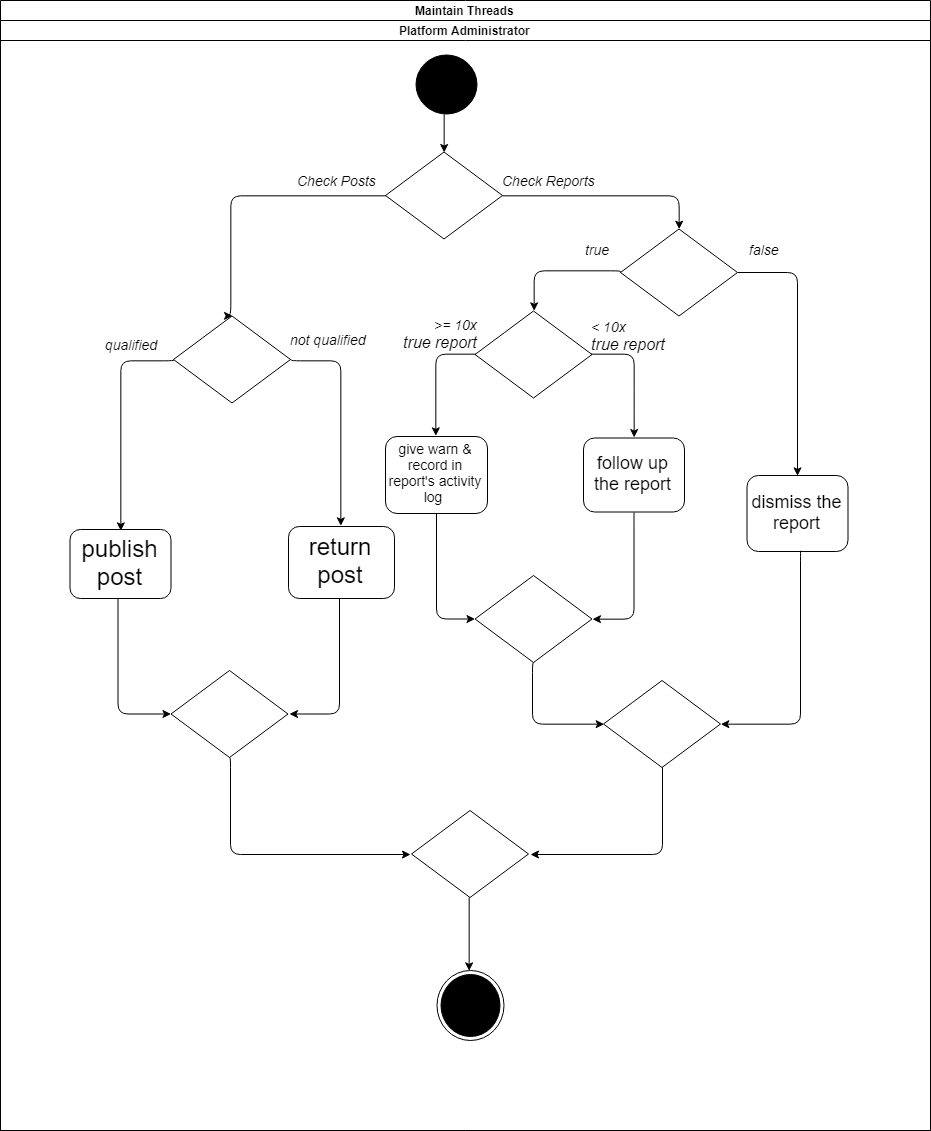

The diagram above was exported from draw.io. Its source (the exported page's mxGraphModel, read from the mxfile embedded in the PNG):
<mxGraphModel dx="2083" dy="888" grid="1" gridSize="10" guides="1" tooltips="1" connect="1" arrows="1" fold="1" page="1" pageScale="1" pageWidth="827" pageHeight="1169" background="#FFFFFF" math="0" shadow="0">
  <root>
    <mxCell id="0" />
    <mxCell id="1" parent="0" />
    <mxCell id="7Z6_hMXJoxUWQNPUOiJT-2" value="Maintain Threads" style="swimlane;html=1;childLayout=stackLayout;resizeParent=1;resizeParentMax=0;startSize=20;" parent="1" vertex="1">
      <mxGeometry x="80" y="40" width="930" height="1130" as="geometry">
        <mxRectangle x="240" y="40" width="60" height="20" as="alternateBounds" />
      </mxGeometry>
    </mxCell>
    <mxCell id="7Z6_hMXJoxUWQNPUOiJT-5" value="Platform Administrator" style="swimlane;html=1;startSize=20;" parent="7Z6_hMXJoxUWQNPUOiJT-2" vertex="1">
      <mxGeometry y="20" width="930" height="1110" as="geometry" />
    </mxCell>
    <mxCell id="7Z6_hMXJoxUWQNPUOiJT-6" value="" style="ellipse;html=1;shape=startState;fillColor=#000000;strokeColor=#000000;" parent="7Z6_hMXJoxUWQNPUOiJT-5" vertex="1">
      <mxGeometry x="411" y="30" width="69" height="67" as="geometry" />
    </mxCell>
    <mxCell id="7Z6_hMXJoxUWQNPUOiJT-15" value="" style="endArrow=classic;html=1;strokeColor=#000000;edgeStyle=orthogonalEdgeStyle;exitX=1;exitY=0.5;exitDx=0;exitDy=0;" parent="7Z6_hMXJoxUWQNPUOiJT-5" source="t2byMChXmi7zpVmdhQcY-17" edge="1">
      <mxGeometry width="50" height="50" relative="1" as="geometry">
        <mxPoint x="557" y="163" as="sourcePoint" />
        <mxPoint x="678.5" y="208" as="targetPoint" />
        <Array as="points">
          <mxPoint x="679" y="175" />
        </Array>
      </mxGeometry>
    </mxCell>
    <mxCell id="7Z6_hMXJoxUWQNPUOiJT-23" value="&lt;i&gt;&lt;font style=&quot;font-size: 14px&quot;&gt;Check Posts&lt;/font&gt;&lt;/i&gt;" style="text;html=1;resizable=0;points=[];autosize=1;align=left;verticalAlign=top;spacingTop=-4;" parent="7Z6_hMXJoxUWQNPUOiJT-5" vertex="1">
      <mxGeometry x="295" y="150" width="90" height="20" as="geometry" />
    </mxCell>
    <mxCell id="7Z6_hMXJoxUWQNPUOiJT-24" value="&lt;i&gt;&lt;font style=&quot;font-size: 14px&quot;&gt;Check Reports&lt;/font&gt;&lt;/i&gt;" style="text;html=1;resizable=0;points=[];autosize=1;align=left;verticalAlign=top;spacingTop=-4;" parent="7Z6_hMXJoxUWQNPUOiJT-5" vertex="1">
      <mxGeometry x="500" y="150" width="110" height="20" as="geometry" />
    </mxCell>
    <mxCell id="7Z6_hMXJoxUWQNPUOiJT-28" value="" style="edgeStyle=segmentEdgeStyle;endArrow=classic;html=1;strokeColor=#000000;entryX=0.497;entryY=0.014;entryDx=0;entryDy=0;entryPerimeter=0;exitX=0;exitY=0.5;exitDx=0;exitDy=0;" parent="7Z6_hMXJoxUWQNPUOiJT-5" target="7Z6_hMXJoxUWQNPUOiJT-32" edge="1" source="t2byMChXmi7zpVmdhQcY-12">
      <mxGeometry width="50" height="50" relative="1" as="geometry">
        <mxPoint x="153" y="228.5" as="sourcePoint" />
        <mxPoint x="120" y="500" as="targetPoint" />
        <Array as="points">
          <mxPoint x="173" y="340" />
          <mxPoint x="120" y="340" />
        </Array>
      </mxGeometry>
    </mxCell>
    <mxCell id="7Z6_hMXJoxUWQNPUOiJT-29" value="" style="edgeStyle=segmentEdgeStyle;endArrow=classic;html=1;strokeColor=#000000;exitX=0;exitY=0.5;exitDx=0;exitDy=0;" parent="7Z6_hMXJoxUWQNPUOiJT-5" edge="1" source="t2byMChXmi7zpVmdhQcY-9">
      <mxGeometry width="50" height="50" relative="1" as="geometry">
        <mxPoint x="583" y="236" as="sourcePoint" />
        <mxPoint x="533" y="291" as="targetPoint" />
        <Array as="points">
          <mxPoint x="533" y="251" />
        </Array>
      </mxGeometry>
    </mxCell>
    <mxCell id="7Z6_hMXJoxUWQNPUOiJT-30" value="" style="endArrow=classic;html=1;strokeColor=#000000;edgeStyle=orthogonalEdgeStyle;entryX=0.5;entryY=0;entryDx=0;entryDy=0;exitX=1;exitY=0.5;exitDx=0;exitDy=0;" parent="7Z6_hMXJoxUWQNPUOiJT-5" target="7Z6_hMXJoxUWQNPUOiJT-33" edge="1" source="t2byMChXmi7zpVmdhQcY-12">
      <mxGeometry width="50" height="50" relative="1" as="geometry">
        <mxPoint x="233" y="228.5" as="sourcePoint" />
        <mxPoint x="283" y="283.5" as="targetPoint" />
        <Array as="points">
          <mxPoint x="290" y="340" />
          <mxPoint x="341" y="340" />
        </Array>
      </mxGeometry>
    </mxCell>
    <mxCell id="7Z6_hMXJoxUWQNPUOiJT-31" value="" style="endArrow=classic;html=1;strokeColor=#000000;edgeStyle=orthogonalEdgeStyle;entryX=0.5;entryY=0;entryDx=0;entryDy=0;exitX=1;exitY=0.5;exitDx=0;exitDy=0;" parent="7Z6_hMXJoxUWQNPUOiJT-5" edge="1" target="7Z6_hMXJoxUWQNPUOiJT-54" source="t2byMChXmi7zpVmdhQcY-9">
      <mxGeometry width="50" height="50" relative="1" as="geometry">
        <mxPoint x="760" y="250" as="sourcePoint" />
        <mxPoint x="799.5" y="440" as="targetPoint" />
        <Array as="points">
          <mxPoint x="797" y="252" />
        </Array>
      </mxGeometry>
    </mxCell>
    <mxCell id="7Z6_hMXJoxUWQNPUOiJT-32" value="&lt;font style=&quot;font-size: 24px&quot;&gt;publish post&lt;/font&gt;" style="rounded=1;whiteSpace=wrap;html=1;fillColor=#FFFFFF;" parent="7Z6_hMXJoxUWQNPUOiJT-5" vertex="1">
      <mxGeometry x="69.5" y="509" width="101" height="69" as="geometry" />
    </mxCell>
    <mxCell id="7Z6_hMXJoxUWQNPUOiJT-33" value="&lt;font style=&quot;font-size: 24px&quot;&gt;return post&lt;/font&gt;" style="rounded=1;whiteSpace=wrap;html=1;fillColor=#FFFFFF;" parent="7Z6_hMXJoxUWQNPUOiJT-5" vertex="1">
      <mxGeometry x="288" y="506" width="106" height="72" as="geometry" />
    </mxCell>
    <mxCell id="7Z6_hMXJoxUWQNPUOiJT-36" value="&lt;i&gt;&lt;font style=&quot;font-size: 14px&quot;&gt;qualified&lt;/font&gt;&lt;/i&gt;" style="text;html=1;resizable=0;points=[];autosize=1;align=left;verticalAlign=top;spacingTop=-4;" parent="7Z6_hMXJoxUWQNPUOiJT-5" vertex="1">
      <mxGeometry x="103" y="314" width="70" height="20" as="geometry" />
    </mxCell>
    <mxCell id="7Z6_hMXJoxUWQNPUOiJT-37" value="&lt;i&gt;&lt;font style=&quot;font-size: 14px&quot;&gt;not qualified&lt;/font&gt;&lt;/i&gt;" style="text;html=1;resizable=0;points=[];autosize=1;align=left;verticalAlign=top;spacingTop=-4;" parent="7Z6_hMXJoxUWQNPUOiJT-5" vertex="1">
      <mxGeometry x="287.5" y="309" width="90" height="20" as="geometry" />
    </mxCell>
    <mxCell id="7Z6_hMXJoxUWQNPUOiJT-38" value="&lt;i&gt;&lt;font style=&quot;font-size: 14px&quot;&gt;true&lt;/font&gt;&lt;/i&gt;" style="text;html=1;resizable=0;points=[];autosize=1;align=left;verticalAlign=top;spacingTop=-4;" parent="7Z6_hMXJoxUWQNPUOiJT-5" vertex="1">
      <mxGeometry x="583" y="218.5" width="40" height="20" as="geometry" />
    </mxCell>
    <mxCell id="7Z6_hMXJoxUWQNPUOiJT-39" value="&lt;i&gt;&lt;font style=&quot;font-size: 14px&quot;&gt;false&lt;/font&gt;&lt;/i&gt;" style="text;html=1;resizable=0;points=[];autosize=1;align=left;verticalAlign=top;spacingTop=-4;" parent="7Z6_hMXJoxUWQNPUOiJT-5" vertex="1">
      <mxGeometry x="747" y="218.5" width="50" height="20" as="geometry" />
    </mxCell>
    <mxCell id="7Z6_hMXJoxUWQNPUOiJT-40" value="" style="endArrow=classic;html=1;entryX=0.5;entryY=0;entryDx=0;entryDy=0;exitX=0.47;exitY=0.948;exitDx=0;exitDy=0;exitPerimeter=0;" parent="7Z6_hMXJoxUWQNPUOiJT-5" source="7Z6_hMXJoxUWQNPUOiJT-6" edge="1" target="t2byMChXmi7zpVmdhQcY-17">
      <mxGeometry width="50" height="50" relative="1" as="geometry">
        <mxPoint x="440" y="100" as="sourcePoint" />
        <mxPoint x="360" y="131.5" as="targetPoint" />
      </mxGeometry>
    </mxCell>
    <mxCell id="7Z6_hMXJoxUWQNPUOiJT-49" value="&lt;div style=&quot;text-align: right&quot;&gt;&lt;i&gt;&lt;font style=&quot;font-size: 14px&quot;&gt;&amp;gt;= 10x&lt;/font&gt;&lt;/i&gt;&lt;/div&gt;&lt;div style=&quot;text-align: right&quot;&gt;&lt;i&gt;&lt;font size=&quot;3&quot;&gt;true report&lt;/font&gt;&lt;/i&gt;&lt;/div&gt;" style="text;html=1;resizable=0;points=[];autosize=1;align=left;verticalAlign=top;spacingTop=-4;" parent="7Z6_hMXJoxUWQNPUOiJT-5" vertex="1">
      <mxGeometry x="400.5" y="294" width="90" height="30" as="geometry" />
    </mxCell>
    <mxCell id="7Z6_hMXJoxUWQNPUOiJT-50" value="&lt;div style=&quot;text-align: left&quot;&gt;&lt;i&gt;&lt;font style=&quot;font-size: 14px&quot;&gt;&amp;lt; 10x&lt;/font&gt;&lt;/i&gt;&lt;/div&gt;&lt;div style=&quot;text-align: left&quot;&gt;&lt;i&gt;&lt;font size=&quot;3&quot;&gt;true report&lt;/font&gt;&lt;/i&gt;&lt;/div&gt;" style="text;html=1;resizable=0;points=[];autosize=1;align=left;verticalAlign=top;spacingTop=-4;" parent="7Z6_hMXJoxUWQNPUOiJT-5" vertex="1">
      <mxGeometry x="588.5" y="295.5" width="90" height="30" as="geometry" />
    </mxCell>
    <mxCell id="7Z6_hMXJoxUWQNPUOiJT-51" value="&lt;font style=&quot;font-size: 18px&quot;&gt;follow up the report&lt;/font&gt;" style="rounded=1;whiteSpace=wrap;html=1;fillColor=#FFFFFF;" parent="7Z6_hMXJoxUWQNPUOiJT-5" vertex="1">
      <mxGeometry x="583" y="417.5" width="101" height="74" as="geometry" />
    </mxCell>
    <mxCell id="7Z6_hMXJoxUWQNPUOiJT-52" value="&lt;font style=&quot;font-size: 14px&quot;&gt;give warn &amp;amp; record in report's activity log&amp;nbsp;&lt;/font&gt;" style="rounded=1;whiteSpace=wrap;html=1;fillColor=#FFFFFF;" parent="7Z6_hMXJoxUWQNPUOiJT-5" vertex="1">
      <mxGeometry x="385" y="416" width="102" height="77" as="geometry" />
    </mxCell>
    <mxCell id="7Z6_hMXJoxUWQNPUOiJT-54" value="&lt;font style=&quot;font-size: 18px&quot;&gt;dismiss the report&lt;/font&gt;" style="rounded=1;whiteSpace=wrap;html=1;fillColor=#FFFFFF;" parent="7Z6_hMXJoxUWQNPUOiJT-5" vertex="1">
      <mxGeometry x="746.5" y="455" width="101" height="76" as="geometry" />
    </mxCell>
    <mxCell id="7Z6_hMXJoxUWQNPUOiJT-56" value="" style="endArrow=classic;html=1;strokeColor=#000000;edgeStyle=elbowEdgeStyle;" parent="7Z6_hMXJoxUWQNPUOiJT-5" target="t2byMChXmi7zpVmdhQcY-5" edge="1" source="7Z6_hMXJoxUWQNPUOiJT-52">
      <mxGeometry width="50" height="50" relative="1" as="geometry">
        <mxPoint x="430" y="460" as="sourcePoint" />
        <mxPoint x="473" y="600" as="targetPoint" />
        <Array as="points">
          <mxPoint x="436" y="530" />
          <mxPoint x="436" y="530" />
          <mxPoint x="430" y="500" />
        </Array>
      </mxGeometry>
    </mxCell>
    <mxCell id="7Z6_hMXJoxUWQNPUOiJT-58" value="" style="endArrow=classic;html=1;strokeColor=#000000;edgeStyle=elbowEdgeStyle;entryX=1;entryY=0.5;entryDx=0;entryDy=0;exitX=0.5;exitY=1;exitDx=0;exitDy=0;" parent="7Z6_hMXJoxUWQNPUOiJT-5" target="t2byMChXmi7zpVmdhQcY-5" edge="1" source="7Z6_hMXJoxUWQNPUOiJT-51">
      <mxGeometry width="50" height="50" relative="1" as="geometry">
        <mxPoint x="634" y="480" as="sourcePoint" />
        <mxPoint x="596.5" y="495.5" as="targetPoint" />
        <Array as="points">
          <mxPoint x="633.5" y="490" />
        </Array>
      </mxGeometry>
    </mxCell>
    <mxCell id="7Z6_hMXJoxUWQNPUOiJT-59" value="" style="endArrow=classic;html=1;strokeColor=#000000;edgeStyle=elbowEdgeStyle;exitX=0.5;exitY=1;exitDx=0;exitDy=0;entryX=0;entryY=0.5;entryDx=0;entryDy=0;" parent="7Z6_hMXJoxUWQNPUOiJT-5" source="t2byMChXmi7zpVmdhQcY-5" edge="1" target="7Z6_hMXJoxUWQNPUOiJT-62">
      <mxGeometry width="50" height="50" relative="1" as="geometry">
        <mxPoint x="530" y="610" as="sourcePoint" />
        <mxPoint x="603" y="683.5" as="targetPoint" />
        <Array as="points">
          <mxPoint x="532" y="640" />
        </Array>
      </mxGeometry>
    </mxCell>
    <mxCell id="7Z6_hMXJoxUWQNPUOiJT-62" value="" style="rhombus;whiteSpace=wrap;html=1;rounded=1;fillColor=#FFFFFF;arcSize=0;" parent="7Z6_hMXJoxUWQNPUOiJT-5" vertex="1">
      <mxGeometry x="603" y="660" width="117" height="87" as="geometry" />
    </mxCell>
    <mxCell id="7Z6_hMXJoxUWQNPUOiJT-63" value="" style="endArrow=classic;html=1;strokeColor=#000000;edgeStyle=elbowEdgeStyle;entryX=1;entryY=0.5;entryDx=0;entryDy=0;exitX=0.532;exitY=0.992;exitDx=0;exitDy=0;exitPerimeter=0;" parent="7Z6_hMXJoxUWQNPUOiJT-5" source="7Z6_hMXJoxUWQNPUOiJT-54" target="7Z6_hMXJoxUWQNPUOiJT-62" edge="1">
      <mxGeometry width="50" height="50" relative="1" as="geometry">
        <mxPoint x="810" y="470" as="sourcePoint" />
        <mxPoint x="594.5" y="438.5" as="targetPoint" />
        <Array as="points">
          <mxPoint x="800" y="530" />
        </Array>
      </mxGeometry>
    </mxCell>
    <mxCell id="7Z6_hMXJoxUWQNPUOiJT-67" value="" style="endArrow=classic;html=1;strokeColor=#000000;edgeStyle=elbowEdgeStyle;entryX=1;entryY=0.5;entryDx=0;entryDy=0;exitX=0.5;exitY=1;exitDx=0;exitDy=0;" parent="7Z6_hMXJoxUWQNPUOiJT-5" edge="1">
      <mxGeometry width="50" height="50" relative="1" as="geometry">
        <mxPoint x="339" y="578" as="sourcePoint" />
        <mxPoint x="289" y="693.5" as="targetPoint" />
        <Array as="points">
          <mxPoint x="339" y="678" />
        </Array>
      </mxGeometry>
    </mxCell>
    <mxCell id="7Z6_hMXJoxUWQNPUOiJT-68" value="" style="endArrow=classic;html=1;strokeColor=#000000;edgeStyle=elbowEdgeStyle;entryX=0;entryY=0.5;entryDx=0;entryDy=0;" parent="7Z6_hMXJoxUWQNPUOiJT-5" edge="1">
      <mxGeometry width="50" height="50" relative="1" as="geometry">
        <mxPoint x="117.5" y="578" as="sourcePoint" />
        <mxPoint x="170.5" y="693.5" as="targetPoint" />
        <Array as="points">
          <mxPoint x="117.5" y="618" />
        </Array>
      </mxGeometry>
    </mxCell>
    <mxCell id="7Z6_hMXJoxUWQNPUOiJT-70" value="" style="endArrow=classic;html=1;strokeColor=#000000;edgeStyle=elbowEdgeStyle;exitX=0.5;exitY=1;exitDx=0;exitDy=0;" parent="7Z6_hMXJoxUWQNPUOiJT-5" edge="1" source="7Z6_hMXJoxUWQNPUOiJT-62">
      <mxGeometry width="50" height="50" relative="1" as="geometry">
        <mxPoint x="661" y="730" as="sourcePoint" />
        <mxPoint x="530" y="834" as="targetPoint" />
        <Array as="points">
          <mxPoint x="662" y="780" />
        </Array>
      </mxGeometry>
    </mxCell>
    <mxCell id="7Z6_hMXJoxUWQNPUOiJT-71" value="" style="endArrow=classic;html=1;strokeColor=#000000;edgeStyle=elbowEdgeStyle;exitX=0.5;exitY=1;exitDx=0;exitDy=0;" parent="7Z6_hMXJoxUWQNPUOiJT-5" source="t2byMChXmi7zpVmdhQcY-2" edge="1">
      <mxGeometry width="50" height="50" relative="1" as="geometry">
        <mxPoint x="268" y="770" as="sourcePoint" />
        <mxPoint x="410" y="834" as="targetPoint" />
        <Array as="points">
          <mxPoint x="230" y="800" />
        </Array>
      </mxGeometry>
    </mxCell>
    <mxCell id="7Z6_hMXJoxUWQNPUOiJT-75" value="" style="ellipse;html=1;shape=endState;fillColor=#000000;strokeColor=#000000;" parent="7Z6_hMXJoxUWQNPUOiJT-5" vertex="1">
      <mxGeometry x="436" y="950" width="67" height="70" as="geometry" />
    </mxCell>
    <mxCell id="7Z6_hMXJoxUWQNPUOiJT-76" value="" style="endArrow=classic;html=1;exitX=0.5;exitY=1;exitDx=0;exitDy=0;entryX=0.5;entryY=0;entryDx=0;entryDy=0;" parent="7Z6_hMXJoxUWQNPUOiJT-5" target="7Z6_hMXJoxUWQNPUOiJT-75" edge="1" source="t2byMChXmi7zpVmdhQcY-1">
      <mxGeometry width="50" height="50" relative="1" as="geometry">
        <mxPoint x="479" y="870" as="sourcePoint" />
        <mxPoint x="466" y="960" as="targetPoint" />
      </mxGeometry>
    </mxCell>
    <mxCell id="t2byMChXmi7zpVmdhQcY-1" value="" style="rhombus;whiteSpace=wrap;html=1;rounded=1;fillColor=#FFFFFF;arcSize=0;" vertex="1" parent="7Z6_hMXJoxUWQNPUOiJT-5">
      <mxGeometry x="411" y="790" width="117" height="87" as="geometry" />
    </mxCell>
    <mxCell id="t2byMChXmi7zpVmdhQcY-2" value="" style="rhombus;whiteSpace=wrap;html=1;rounded=1;fillColor=#FFFFFF;arcSize=0;" vertex="1" parent="7Z6_hMXJoxUWQNPUOiJT-5">
      <mxGeometry x="170.5" y="650" width="117" height="87" as="geometry" />
    </mxCell>
    <mxCell id="t2byMChXmi7zpVmdhQcY-5" value="" style="rhombus;whiteSpace=wrap;html=1;rounded=1;fillColor=#FFFFFF;arcSize=0;" vertex="1" parent="7Z6_hMXJoxUWQNPUOiJT-5">
      <mxGeometry x="474.5" y="555" width="117" height="87" as="geometry" />
    </mxCell>
    <mxCell id="t2byMChXmi7zpVmdhQcY-6" value="" style="rhombus;whiteSpace=wrap;html=1;rounded=1;fillColor=#FFFFFF;arcSize=0;" vertex="1" parent="7Z6_hMXJoxUWQNPUOiJT-5">
      <mxGeometry x="474.5" y="290.5" width="117" height="87" as="geometry" />
    </mxCell>
    <mxCell id="t2byMChXmi7zpVmdhQcY-9" value="" style="rhombus;whiteSpace=wrap;html=1;rounded=1;fillColor=#FFFFFF;arcSize=0;" vertex="1" parent="7Z6_hMXJoxUWQNPUOiJT-5">
      <mxGeometry x="620" y="208.5" width="117" height="87" as="geometry" />
    </mxCell>
    <mxCell id="t2byMChXmi7zpVmdhQcY-11" value="" style="edgeStyle=segmentEdgeStyle;endArrow=classic;html=1;strokeColor=#000000;entryX=0.5;entryY=0;entryDx=0;entryDy=0;" edge="1" parent="7Z6_hMXJoxUWQNPUOiJT-5" target="7Z6_hMXJoxUWQNPUOiJT-52">
      <mxGeometry width="50" height="50" relative="1" as="geometry">
        <mxPoint x="476" y="333.83333333333337" as="sourcePoint" />
        <mxPoint x="426" y="410" as="targetPoint" />
        <Array as="points">
          <mxPoint x="436" y="334" />
        </Array>
      </mxGeometry>
    </mxCell>
    <mxCell id="t2byMChXmi7zpVmdhQcY-12" value="" style="rhombus;whiteSpace=wrap;html=1;rounded=1;fillColor=#FFFFFF;arcSize=0;" vertex="1" parent="7Z6_hMXJoxUWQNPUOiJT-5">
      <mxGeometry x="173" y="295.5" width="117" height="87" as="geometry" />
    </mxCell>
    <mxCell id="t2byMChXmi7zpVmdhQcY-17" value="" style="rhombus;whiteSpace=wrap;html=1;rounded=1;fillColor=#FFFFFF;arcSize=0;" vertex="1" parent="7Z6_hMXJoxUWQNPUOiJT-5">
      <mxGeometry x="385" y="131.5" width="117" height="87" as="geometry" />
    </mxCell>
    <mxCell id="t2byMChXmi7zpVmdhQcY-19" value="" style="edgeStyle=segmentEdgeStyle;endArrow=classic;html=1;strokeColor=#000000;entryX=0.5;entryY=0;entryDx=0;entryDy=0;exitX=0;exitY=0.5;exitDx=0;exitDy=0;" edge="1" parent="7Z6_hMXJoxUWQNPUOiJT-5" source="t2byMChXmi7zpVmdhQcY-17" target="t2byMChXmi7zpVmdhQcY-12">
      <mxGeometry width="50" height="50" relative="1" as="geometry">
        <mxPoint x="270.3333333333335" y="126.66666666666674" as="sourcePoint" />
        <mxPoint x="230.33333333333348" y="208.33333333333337" as="targetPoint" />
        <Array as="points">
          <mxPoint x="231" y="175" />
        </Array>
      </mxGeometry>
    </mxCell>
    <mxCell id="t2byMChXmi7zpVmdhQcY-20" value="" style="endArrow=classic;html=1;strokeColor=#000000;edgeStyle=orthogonalEdgeStyle;exitX=1;exitY=0.5;exitDx=0;exitDy=0;entryX=0.5;entryY=0;entryDx=0;entryDy=0;" edge="1" parent="7Z6_hMXJoxUWQNPUOiJT-5" target="7Z6_hMXJoxUWQNPUOiJT-51">
      <mxGeometry width="50" height="50" relative="1" as="geometry">
        <mxPoint x="589.8571428571431" y="334.3571428571429" as="sourcePoint" />
        <mxPoint x="633" y="390" as="targetPoint" />
        <Array as="points">
          <mxPoint x="634" y="334" />
          <mxPoint x="634" y="380" />
        </Array>
      </mxGeometry>
    </mxCell>
  </root>
</mxGraphModel>